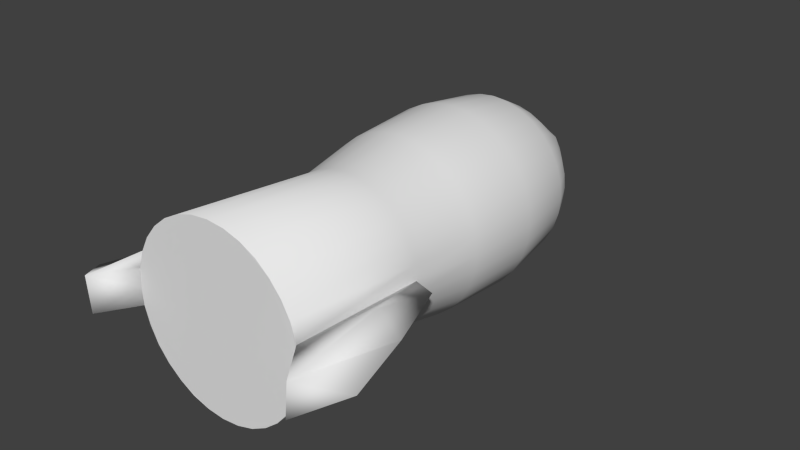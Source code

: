 # Source: rocket-model.blend  (saved by Blender 2.79.0; exported with 4.5.12 LTS)
import bpy
from mathutils import Matrix  # noqa: F401  (used for matrix-valued properties, if any)

bpy.ops.wm.read_factory_settings(use_empty=True)
scene = bpy.context.scene
scene.name = 'Scene'

# ---- collections
col_collection_1 = bpy.data.collections.new('Collection 1'); scene.collection.children.link(col_collection_1)

# ---- world
world_world = bpy.data.worlds.new('World'); scene.world = world_world
world_world.color = (0.05088, 0.05088, 0.05088)
world_world.use_sun_shadow = False
world_world.sun_shadow_jitter_overblur = 0.0
world_world.cycles.sampling_method = 'NONE'
world_world.cycles.sample_map_resolution = 256

# ---- meshes
me_cylinder = bpy.data.meshes.new('Cylinder')
me_cylinder.from_pydata([(4.47e-08, -0.4146, -0.3258), (3.907e-05, 0.96, -0.01517), (0.06234, -0.4146, -0.3197), (0.1223, -0.4145, -0.3015), (0.1775, -0.4143, -0.272), (0.2259, -0.414, -0.2323), (0.2657, -0.4137, -0.1838), (0.2952, -0.4134, -0.1286), (0.3134, -0.413, -0.06865), (0.3195, -0.4126, -0.006313), (0.3134, -0.4122, 0.05603), (0.2952, -0.4118, 0.116), (0.2657, -0.4114, 0.1712), (0.2259, -0.4111, 0.2196), (0.1775, -0.4109, 0.2594), (0.1223, -0.4107, 0.2889), (0.06234, -0.4106, 0.3071), (-0.0001268, -0.4105, 0.3132), (4.47e-08, -0.131, -0.3786), (-7.086e-05, 0.1865, -0.4027), (-0.0001564, 0.4628, -0.3664), (0.0001397, 0.5766, -0.3116), (3.812e-05, 0.6598, -0.2173), (0.0547, 0.6587, -0.2142), (0.05675, 0.5717, -0.3059), (0.06216, 0.4628, -0.3596), (0.0696, 0.1866, -0.3952), (0.07227, -0.1309, -0.3715), (0.09956, 0.6555, -0.205), (0.1128, 0.5718, -0.2889), (0.1286, 0.4629, -0.3394), (0.1432, 0.1867, -0.3729), (0.1418, -0.1308, -0.3504), (0.1388, 0.6556, -0.1901), (0.1645, 0.572, -0.2612), (0.1899, 0.4632, -0.3067), (0.2111, 0.187, -0.3366), (0.2058, -0.1306, -0.3162), (0.1779, 0.6574, -0.1701), (0.2098, 0.5722, -0.2241), (0.2436, 0.4634, -0.2626), (0.2706, 0.1873, -0.2878), (0.2619, -0.1303, -0.2701), (0.2171, 0.6576, -0.1344), (0.247, 0.5725, -0.1788), (0.2877, 0.4638, -0.2089), (0.3194, 0.1876, -0.2283), (0.308, -0.1299, -0.214), (0.2305, 0.6579, -0.08435), (0.2746, 0.5728, -0.1271), (0.3205, 0.4642, -0.1476), (0.3557, 0.1881, -0.1604), (0.3422, -0.1295, -0.1499), (0.2367, 0.6582, -0.0442), (0.2916, 0.5732, -0.07099), (0.3406, 0.4646, -0.08112), (0.378, 0.1886, -0.08678), (0.3633, -0.129, -0.08041), (0.2407, 0.6584, -0.01197), (0.2974, 0.5736, -0.01267), (0.3474, 0.4651, -0.01197), (0.3856, 0.1891, -0.01019), (0.3704, -0.1286, -0.008145), (0.2344, 0.6586, 0.0216), (0.2916, 0.5739, 0.04564), (0.3406, 0.4655, 0.05717), (0.378, 0.1896, 0.06639), (0.3633, -0.1281, 0.06412), (0.2213, 0.6628, 0.06309), (0.2746, 0.5743, 0.1017), (0.3205, 0.4659, 0.1237), (0.3557, 0.19, 0.14), (0.3423, -0.1277, 0.1336), (0.2055, 0.6662, 0.1045), (0.247, 0.5746, 0.1534), (0.2877, 0.4663, 0.1849), (0.3194, 0.1905, 0.2079), (0.308, -0.1272, 0.1977), (0.1817, 0.6672, 0.1481), (0.2098, 0.5749, 0.1987), (0.2436, 0.4667, 0.2386), (0.2706, 0.1908, 0.2674), (0.2619, -0.1269, 0.2538), (0.1426, 0.6697, 0.1681), (0.1645, 0.5752, 0.2359), (0.1899, 0.467, 0.2827), (0.2111, 0.1912, 0.3162), (0.2058, -0.1266, 0.2999), (0.09477, 0.6698, 0.183), (0.1128, 0.5753, 0.2635), (0.1286, 0.4672, 0.3155), (0.1432, 0.1914, 0.3525), (0.1418, -0.1264, 0.3341), (0.04207, 0.6707, 0.1922), (0.05675, 0.5755, 0.2805), (0.06216, 0.4673, 0.3356), (0.0696, 0.1915, 0.3748), (0.07227, -0.1262, 0.3552), (-4.006e-06, 0.6624, 0.1953), (-0.0001244, 0.5785, 0.2862), (-0.0001565, 0.4673, 0.3424), (-0.0002832, 0.1916, 0.3824), (0.0003167, -0.1262, 0.3623), (7.451e-08, -1.049, -0.3786), (0.07342, -1.049, -0.3713), (0.144, -1.049, -0.3499), (0.2091, -1.048, -0.3151), (0.2661, -1.048, -0.2683), (0.3129, -1.048, -0.2113), (0.3477, -1.047, -0.1462), (0.3691, -1.047, -0.07564), (0.3763, -1.046, -0.002224), (0.3691, -1.046, 0.07119), (0.3477, -1.045, 0.1418), (0.3129, -1.045, 0.2069), (0.2661, -1.045, 0.2639), (0.2091, -1.044, 0.3107), (0.144, -1.044, 0.3455), (0.07342, -1.044, 0.3669), (8.795e-05, -1.044, 0.3741), (0.4311, -0.7489, 0.08463), (0.4751, -1.194, 0.06816), (0.4264, -0.755, -0.1027), (0.4618, -1.194, -0.07683), (0.5192, -0.7321, -0.004368), (0.4114, -0.44, -0.00745), (0.6105, -1.046, -0.002224)], [(66, 9), (126, 111)], [(22, 1, 23), (0, 18, 27, 2), (18, 19, 26, 27), (19, 20, 25, 26), (20, 21, 24, 25), (21, 22, 23, 24), (2, 27, 32, 3), (27, 26, 31, 32), (26, 25, 30, 31), (25, 24, 29, 30), (24, 23, 28, 29), (3, 32, 37, 4), (32, 31, 36, 37), (31, 30, 35, 36), (30, 29, 34, 35), (29, 28, 33, 34), (4, 37, 42, 5), (37, 36, 41, 42), (36, 35, 40, 41), (35, 34, 39, 40), (34, 33, 38, 39), (5, 42, 47, 6), (42, 41, 46, 47), (41, 40, 45, 46), (40, 39, 44, 45), (39, 38, 43, 44), (6, 47, 52, 7), (47, 46, 51, 52), (46, 45, 50, 51), (45, 44, 49, 50), (44, 43, 48, 49), (7, 52, 57, 8), (52, 51, 56, 57), (51, 50, 55, 56), (50, 49, 54, 55), (49, 48, 53, 54), (8, 57, 62, 9), (57, 56, 61, 62), (56, 55, 60, 61), (55, 54, 59, 60), (54, 53, 58, 59), (9, 62, 67, 10), (62, 61, 66, 67), (61, 60, 65, 66), (60, 59, 64, 65), (59, 58, 63, 64), (10, 67, 72, 11), (67, 66, 71, 72), (66, 65, 70, 71), (65, 64, 69, 70), (64, 63, 68, 69), (11, 72, 77, 12), (72, 71, 76, 77), (71, 70, 75, 76), (70, 69, 74, 75), (69, 68, 73, 74), (12, 77, 82, 13), (77, 76, 81, 82), (76, 75, 80, 81), (75, 74, 79, 80), (74, 73, 78, 79), (13, 82, 87, 14), (82, 81, 86, 87), (81, 80, 85, 86), (80, 79, 84, 85), (79, 78, 83, 84), (14, 87, 92, 15), (87, 86, 91, 92), (86, 85, 90, 91), (85, 84, 89, 90), (84, 83, 88, 89), (15, 92, 97, 16), (92, 91, 96, 97), (91, 90, 95, 96), (90, 89, 94, 95), (89, 88, 93, 94), (16, 97, 102, 17), (97, 96, 101, 102), (96, 95, 100, 101), (95, 94, 99, 100), (94, 93, 98, 99), (23, 1, 28), (28, 1, 33), (33, 1, 38), (38, 1, 43), (43, 1, 48), (48, 1, 53), (53, 1, 58), (58, 1, 63), (63, 1, 68), (68, 1, 73), (73, 1, 78), (78, 1, 83), (83, 1, 88), (88, 1, 93), (93, 1, 98), (7, 8, 110, 109), (0, 2, 104, 103), (6, 7, 109, 108), (5, 6, 108, 107), (16, 17, 119, 118), (4, 5, 107, 106), (15, 16, 118, 117), (3, 4, 106, 105), (14, 15, 117, 116), (111, 123, 110), (2, 3, 105, 104), (13, 14, 116, 115), (123, 111, 121), (12, 13, 115, 114), (112, 121, 111), (11, 12, 114, 113), (123, 121, 126), (120, 125, 124), (10, 11, 113, 112), (120, 124, 121), (125, 120, 9), (9, 10, 112, 111), (120, 112, 9), (120, 121, 112), (8, 9, 111, 110), (9, 110, 122), (124, 126, 121), (122, 125, 9), (122, 110, 123), (125, 122, 124), (122, 123, 124), (124, 123, 126), (119, 103, 104, 105, 106, 107, 108, 109, 110, 111, 112, 113, 114, 115, 116, 117, 118)])
me_cylinder.polygons.foreach_set('use_smooth', [1, 1, 1, 1, 1, 1, 1, 1, 1, 1, 1, 1, 1, 1, 1, 1, 1, 1, 1, 1, 1, 1, 1, 1, 1, 1, 1, 1, 1, 1, 1, 1, 1, 1, 1, 1, 1, 1, 1, 1, 1, 1, 1, 1, 1, 1, 1, 1, 1, 1, 1, 1, 1, 1, 1, 1, 1, 1, 1, 1, 1, 1, 1, 1, 1, 1, 1, 1, 1, 1, 1, 1, 1, 1, 1, 1, 1, 1, 1, 1, 1, 1, 1, 1, 1, 1, 1, 1, 1, 1, 1, 1, 1, 1, 1, 1, 1, 1, 1, 1, 1, 1, 1, 1, 1, 1, 1, 1, 1, 1, 1, 1, 1, 1, 1, 1, 1, 1, 1, 1, 1, 1, 1, 1, 1, 1, 1, 1, 0])
me_cylinder.use_remesh_preserve_volume = False
me_cylinder.use_remesh_preserve_attributes = False
me_cylinder.use_mirror_vertex_groups = False
me_cylinder.update()

# ---- objects
ob_cylinder = bpy.data.objects.new('Cylinder', me_cylinder)

# ---- transforms, parenting, visibility, modifiers, constraints
ob_cylinder.location = (0.004426, -2.379e-09, 0.01771)
ob_cylinder.lineart.crease_threshold = 0.0
_m = ob_cylinder.modifiers.new('Mirror', 'MIRROR')

# ---- collection membership
col_collection_1.objects.link(ob_cylinder)

# ---- scene / render settings (as saved in the file)
scene.frame_start = 1; scene.frame_end = 250; scene.frame_set(1)
scene.render.engine = 'BLENDER_EEVEE_NEXT'
scene.render.image_settings.compression = 90
scene.render.resolution_percentage = 50
scene.render.dither_intensity = 0.0
scene.cycles.use_denoising = False
scene.cycles.samples = 10
scene.cycles.sampling_pattern = 'TABULATED_SOBOL'
scene.cycles.light_sampling_threshold = 0.0
scene.cycles.use_adaptive_sampling = False
scene.cycles.use_light_tree = False
scene.cycles.blur_glossy = 0.0
scene.cycles.volume_bounces = 1
scene.cycles.pixel_filter_type = 'GAUSSIAN'
scene.cycles.sample_clamp_indirect = 0.0
scene.view_settings.view_transform = 'Standard'
bpy.context.view_layer.update()

# ---- added for rendering (the .blend has no active camera and no usable light): camera, sun
cam_auto = bpy.data.cameras.new('AutoCamera')
cam_auto.lens = 50.0
cam_auto.sensor_width = 36.0
cam_auto.clip_end = 1000.0
ob_auto_camera = bpy.data.objects.new('AutoCamera', cam_auto)
scene.collection.objects.link(ob_auto_camera)
ob_auto_camera.location = (2.40801, -3.00153, 1.93038)
ob_auto_camera.rotation_euler = (1.09748, -7.21219e-08, 0.694738)
scene.camera = ob_auto_camera
light_auto_sun = bpy.data.lights.new('AutoSun', 'SUN')
light_auto_sun.energy = 3.0
light_auto_sun.angle = 0.0523599
ob_auto_sun = bpy.data.objects.new('AutoSun', light_auto_sun)
scene.collection.objects.link(ob_auto_sun)
ob_auto_sun.rotation_euler = (0.872665, 0.174533, 0.523599)
bpy.context.view_layer.update()
